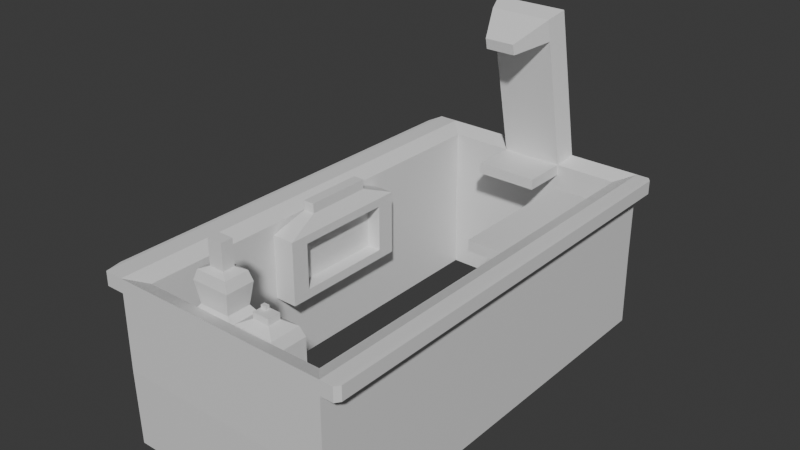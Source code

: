 # Source: ShopVender2.blend  (saved by Blender 5.0.119; exported with 4.5.12 LTS)
import bpy
from mathutils import Matrix  # noqa: F401  (used for matrix-valued properties, if any)

bpy.ops.wm.read_factory_settings(use_empty=True)
scene = bpy.context.scene
scene.name = 'Scene'

# ---- collections
col_collection = bpy.data.collections.new('Collection'); scene.collection.children.link(col_collection)

# ---- materials (node trees are filled in below, after node groups)
mat_material = bpy.data.materials.new('Material')
mat_material.alpha_threshold = 0.0
mat_material.use_backface_culling_lightprobe_volume = False
mat_material.roughness = 0.5
mat_material.line_color = (0.0, 0.0, 0.0, 1.0)

# ---- material node trees
mat_material.use_nodes = True; mat_material.node_tree.nodes.clear()
_N = mat_material.node_tree.nodes; _L = mat_material.node_tree.links
n0 = _N.new('ShaderNodeOutputMaterial'); n0.name = 'Material Output'; n0.location = (200, 100)
n1 = _N.new('ShaderNodeBsdfPrincipled'); n1.name = 'Principled BSDF'; n1.location = (-200, 100)
_L.new(n1.outputs[0], n0.inputs[0])
n0.is_active_output = True

# ---- world
world_world = bpy.data.worlds.new('World'); scene.world = world_world
world_world.use_nodes = True; world_world.node_tree.nodes.clear()
_N = world_world.node_tree.nodes; _L = world_world.node_tree.links
n0 = _N.new('ShaderNodeOutputWorld'); n0.name = 'World Output'; n0.location = (200, 100)
n1 = _N.new('ShaderNodeBackground'); n1.name = 'Background'; n1.location = (-200, 100)
n1.inputs[0].default_value = (0.05088, 0.05088, 0.05088, 1.0)
_L.new(n1.outputs[0], n0.inputs[0])
n0.is_active_output = True
world_world.color = (0.05088, 0.05088, 0.05088)
world_world.sun_shadow_jitter_overblur = 0.0

# ---- meshes
me_cube = bpy.data.meshes.new('Cube')
me_cube.from_pydata([(1.085, 2.239, -0.5464), (1.085, 2.239, 0.3064), (1.085, -1.996, -0.5464), (1.085, -1.996, 0.3064), (-1.006, 2.239, -0.5464), (-1.006, 2.239, 0.3064), (-1.006, -1.996, -0.5464), (-1.006, -1.996, 0.3064), (-0.8508, 2.079, 0.243), (-0.8508, -1.835, 0.243), (0.93, 2.079, 0.243), (0.93, -1.835, -0.483), (-0.8508, -1.835, -0.483), (0.93, 2.079, -0.483), (0.93, -1.835, 0.243), (-0.8508, 2.079, -0.483), (0.388, 2.239, 0.3064), (-0.3093, 2.239, 0.3064), (-0.3093, 2.239, -0.5464), (0.388, 2.239, -0.5464), (0.3362, 2.079, 0.243), (-0.2574, 2.079, 0.243), (-0.2574, 2.079, -0.483), (0.3362, 2.079, -0.483), (0.93, 2.079, -0.12), (0.93, -1.835, -0.12), (-0.8508, 2.079, -0.12), (-0.8508, -1.835, -0.12), (0.3362, 2.079, -0.12), (-0.2574, 2.079, -0.12), (0.388, 1.96, 1.591), (-0.3093, 1.96, 1.591), (0.3362, 1.8, 1.528), (-0.2574, 1.8, 1.528), (0.388, 1.915, 1.798), (-0.3093, 1.915, 1.798), (0.3362, 1.755, 1.735), (-0.2574, 1.755, 1.735), (0.1842, 1.467, 1.454), (-0.1054, 1.467, 1.454), (0.1842, 1.445, 1.555), (-0.1054, 1.445, 1.555), (0.93, 2.079, 0.1415), (0.93, -1.835, 0.1415), (0.3362, 2.079, 0.1415), (-0.2574, 2.079, 0.1415), (-0.8508, 2.079, 0.1415), (-0.8508, -1.835, 0.1415), (0.3362, 1.643, 0.243), (-0.2574, 1.643, 0.243), (0.3362, 1.643, 0.1415), (-0.2574, 1.643, 0.1415), (1.085, 2.239, 0.1727), (-1.006, -1.996, 0.1727), (1.085, -1.996, 0.1727), (-1.006, 2.239, 0.1727), (-0.3093, 2.239, 0.1727), (0.388, 2.239, 0.1727), (1.207, 2.239, 0.1727), (1.207, 2.239, 0.3064), (1.207, -1.996, 0.1727), (1.207, -1.996, 0.3064), (-1.188, 2.239, 0.3064), (-1.188, -1.996, 0.3064), (-1.188, 2.239, 0.1727), (-1.188, -1.996, 0.1727), (1.242, 2.193, 0.1741), (1.242, 2.193, 0.3049), (1.242, -1.949, 0.1741), (1.242, -1.949, 0.3049), (-1.228, 2.078, 0.3013), (-1.228, -1.834, 0.3013), (-1.228, 2.078, 0.1778), (-1.228, -1.834, 0.1778), (0.5478, -1.996, -0.5464), (0.02483, -1.996, -0.5464), (-0.4981, -1.996, -0.5464), (-0.4981, -1.996, 0.3064), (0.02483, -1.996, 0.3064), (0.5478, -1.996, 0.3064), (0.4722, -1.835, -0.483), (0.02703, -1.835, -0.483), (-0.4182, -1.835, -0.483), (-0.4182, -1.835, 0.243), (0.02703, -1.835, 0.243), (0.4722, -1.835, 0.243), (0.4722, -1.835, -0.12), (-0.0494, -1.556, 0.2391), (-0.4182, -1.835, -0.12), (0.4722, -1.835, 0.1415), (0.02703, -1.835, 0.1415), (-0.4182, -1.835, 0.1415), (0.5478, -1.996, 0.1727), (0.02483, -1.996, 0.1727), (-0.4981, -1.996, 0.1727), (0.4722, -1.498, -0.483), (0.02703, -1.498, -0.483), (-0.4182, -1.498, -0.483), (0.4722, -1.498, -0.12), (0.02703, -1.498, -0.12), (-0.4182, -1.498, -0.12), (0.4722, -1.498, 0.1415), (0.02703, -1.498, 0.1415), (-0.4182, -1.498, 0.1415), (-0.0494, -1.777, 0.2391), (-0.3417, -1.777, 0.2391), (-0.3417, -1.556, 0.2391), (-0.01637, -1.531, 0.4431), (-0.01637, -1.802, 0.4431), (-0.3748, -1.802, 0.4431), (-0.3748, -1.531, 0.4431), (-0.04407, -1.552, 0.5346), (-0.04407, -1.781, 0.5346), (-0.3471, -1.781, 0.5346), (-0.3471, -1.552, 0.5346), (-0.123, -1.611, 0.5645), (-0.123, -1.722, 0.5645), (-0.2681, -1.722, 0.5645), (-0.2681, -1.611, 0.5645), (-0.123, -1.611, 0.8004), (-0.123, -1.722, 0.8004), (-0.2681, -1.722, 0.8004), (-0.2681, -1.611, 0.8004), (0.06245, -1.525, 0.2328), (0.06245, -1.808, 0.2328), (0.4368, -1.808, 0.2328), (0.4368, -1.525, 0.2328), (0.1708, -1.607, 0.2849), (0.1708, -1.726, 0.2849), (0.3285, -1.726, 0.2849), (0.3285, -1.607, 0.2849), (0.1708, -1.607, 0.3423), (0.1708, -1.726, 0.3423), (0.3285, -1.726, 0.3423), (0.3285, -1.607, 0.3423), (0.1815, -1.617, 0.3423), (0.1815, -1.655, 0.3423), (0.2307, -1.655, 0.3423), (0.2307, -1.617, 0.3423), (0.1815, -1.617, 0.3428), (0.1815, -1.655, 0.3428), (0.2307, -1.655, 0.3428), (0.2307, -1.617, 0.3428), (0.1815, -1.617, 0.3745), (0.1815, -1.655, 0.3745), (0.2307, -1.655, 0.3745), (0.2307, -1.617, 0.3745), (-1.006, 0.8278, 0.3064), (-1.006, -0.5839, 0.3064), (-1.006, -0.5839, -0.5464), (-1.006, 0.8278, -0.5464), (-0.8508, 0.7744, 0.243), (-0.8508, -0.5305, 0.243), (-0.8508, -0.5305, -0.483), (-0.8508, 0.7744, -0.483), (-0.8508, 0.7744, -0.12), (-0.8508, -0.5305, -0.12), (-0.8508, 0.7744, 0.1415), (-0.8508, -0.5305, 0.1415), (-1.006, -0.5839, 0.1727), (-1.006, 0.8278, 0.1727), (-1.188, 0.8278, 0.3064), (-1.188, -0.5839, 0.3064), (-1.188, -0.5839, 0.1727), (-1.188, 0.8278, 0.1727), (-1.228, 0.7738, 0.3013), (-1.228, -0.5299, 0.3013), (-1.228, -0.5299, 0.1778), (-1.228, 0.7738, 0.1778), (-0.6297, -0.5305, -0.483), (-0.6297, 0.7744, -0.483), (-0.6297, 0.7744, -0.12), (-0.6297, -0.5305, -0.12), (-0.6297, 0.7744, 0.1415), (-0.6297, -0.5305, 0.1415), (-0.7952, 0.4463, 0.2769), (-0.7952, -0.2024, 0.2769), (-0.6853, 0.4463, 0.2769), (-0.6853, -0.2024, 0.2769), (-0.7952, 0.4463, 0.37), (-0.7952, -0.2024, 0.37), (-0.6853, 0.4463, 0.37), (-0.6853, -0.2024, 0.37), (-0.6297, -0.3514, -0.3927), (-0.6297, 0.5953, -0.3927), (-0.6297, 0.5953, -0.1293), (-0.6297, -0.3514, -0.1293), (-0.6297, 0.5953, 0.0604), (-0.6297, -0.3514, 0.0604), (-0.7672, -0.3514, -0.3927), (-0.7672, 0.5953, -0.3927), (-0.7672, 0.5953, -0.1293), (-0.7672, -0.3514, -0.1293), (-0.7672, 0.5953, 0.0604), (-0.7672, -0.3514, 0.0604), (1.085, 1.739, -0.5464), (1.085, 0.3274, -0.5464), (1.085, 0.3274, 0.3064), (1.085, 1.739, 0.3064), (0.93, 1.617, -0.483), (0.93, 0.3119, -0.483), (0.93, 0.3119, 0.243), (0.93, 1.617, 0.243), (0.93, 1.617, -0.12), (0.93, 0.3119, -0.12), (0.93, 1.617, 0.1415), (0.93, 0.3119, 0.1415), (1.085, 1.739, 0.1727), (1.085, 0.3274, 0.1727), (1.207, 0.3274, 0.3064), (1.207, 1.739, 0.3064), (1.207, 1.739, 0.1727), (1.207, 0.3274, 0.1727), (1.242, 0.3229, 0.3049), (1.242, 1.704, 0.3049), (1.242, 1.704, 0.1741), (1.242, 0.3229, 0.1741), (0.5919, 0.3119, 0.243), (0.5919, 1.617, 0.243), (0.5919, 1.617, 0.1415), (0.5919, 0.3119, 0.1415), (-0.4981, -1.98, -1.275), (-1.006, -1.98, -1.275), (1.085, 0.3432, -1.275), (1.085, -1.98, -1.275), (-1.006, 0.8435, -1.275), (-1.006, 2.255, -1.275), (0.388, 2.255, -1.275), (1.085, 2.255, -1.275), (-0.4182, -1.82, -1.212), (-0.8508, -1.82, -1.212), (0.93, 0.3276, -1.212), (0.93, -1.82, -1.212), (-0.8508, 0.7901, -1.212), (-0.8508, 2.095, -1.212), (0.3362, 2.095, -1.212), (0.93, 2.095, -1.212), (-0.3093, 2.255, -1.275), (-0.2574, 2.095, -1.212), (0.5478, -1.98, -1.275), (0.02483, -1.98, -1.275), (0.4722, -1.82, -1.212), (0.02703, -1.82, -1.212), (-1.006, -0.5682, -1.275), (-0.8508, -0.5147, -1.212), (1.085, 1.755, -1.275), (0.93, 1.632, -1.212)], [], [(147, 151, 8, 5), (94, 53, 6, 76), (160, 55, 4, 150), (197, 201, 14, 3), (208, 54, 2, 196), (57, 52, 0, 19), (29, 26, 15, 22), (206, 43, 14, 201), (6, 149, 243, 222), (196, 2, 224, 223), (16, 20, 10, 1), (81, 80, 241, 242), (77, 83, 9, 7), (12, 82, 229, 230), (156, 27, 12, 153), (91, 47, 9, 83), (195, 196, 223, 245), (76, 6, 222, 221), (5, 8, 21, 17), (17, 31, 30, 16), (24, 28, 23, 13), (28, 29, 22, 23), (55, 56, 18, 4), (56, 57, 19, 18), (44, 45, 29, 28), (42, 44, 28, 24), (82, 12, 27, 88), (158, 47, 27, 156), (200, 11, 25, 204), (45, 46, 26, 29), (33, 37, 35, 31), (21, 33, 31, 17), (16, 30, 32, 20), (20, 32, 33, 21), (35, 37, 36, 34), (31, 35, 34, 30), (30, 34, 36, 32), (36, 40, 38, 32), (38, 40, 41, 39), (33, 39, 41, 37), (37, 41, 40, 36), (32, 38, 39, 33), (21, 8, 46, 45), (152, 9, 47, 158), (10, 20, 44, 42), (45, 51, 49, 21), (88, 27, 47, 91), (204, 25, 43, 206), (48, 49, 51, 50), (21, 49, 48, 20), (20, 48, 50, 44), (44, 50, 51, 45), (17, 16, 57, 56), (5, 17, 56, 55), (16, 1, 52, 57), (208, 212, 60, 54), (148, 162, 63, 7), (77, 7, 53, 94), (212, 216, 68, 60), (54, 60, 61, 3), (1, 59, 58, 52), (198, 210, 59, 1), (63, 71, 73, 65), (55, 64, 62, 5), (7, 63, 65, 53), (160, 164, 64, 55), (213, 69, 68, 216), (60, 68, 69, 61), (210, 214, 67, 59), (59, 67, 66, 58), (165, 70, 72, 168), (162, 166, 71, 63), (164, 168, 72, 64), (64, 72, 70, 62), (3, 79, 92, 54), (79, 78, 93, 92), (78, 77, 94, 93), (25, 86, 89, 43), (86, 98, 101, 89), (91, 103, 100, 88), (11, 80, 86, 25), (90, 104, 105, 91), (82, 97, 96, 81), (43, 89, 85, 14), (89, 90, 84, 85), (90, 91, 83, 84), (80, 11, 232, 241), (18, 19, 227, 237), (0, 195, 245, 228), (3, 14, 85, 79), (79, 85, 84, 78), (78, 84, 83, 77), (54, 92, 74, 2), (92, 93, 75, 74), (93, 94, 76, 75), (98, 99, 102, 101), (99, 100, 103, 102), (95, 96, 99, 98), (96, 97, 100, 99), (88, 100, 97, 82), (81, 96, 95, 80), (80, 95, 98, 86), (90, 124, 123, 102), (106, 110, 107, 87), (102, 87, 104, 90), (91, 105, 106, 103), (103, 106, 87, 102), (108, 112, 113, 109), (105, 109, 110, 106), (104, 108, 109, 105), (87, 107, 108, 104), (111, 115, 116, 112), (107, 111, 112, 108), (110, 114, 111, 107), (109, 113, 114, 110), (118, 122, 119, 115), (114, 118, 115, 111), (113, 117, 118, 114), (112, 116, 117, 113), (120, 119, 122, 121), (117, 121, 122, 118), (116, 120, 121, 117), (115, 119, 120, 116), (126, 130, 129, 125), (102, 123, 126, 101), (101, 126, 125, 89), (89, 125, 124, 90), (129, 133, 132, 128), (125, 129, 128, 124), (123, 127, 130, 126), (124, 128, 127, 123), (131, 135, 138, 134), (127, 131, 134, 130), (128, 132, 131, 127), (130, 134, 133, 129), (138, 142, 141, 137), (132, 136, 135, 131), (134, 138, 137, 133), (133, 137, 136, 132), (139, 143, 146, 142), (137, 141, 140, 136), (135, 139, 142, 138), (136, 140, 139, 135), (145, 146, 143, 144), (140, 144, 143, 139), (142, 146, 145, 141), (141, 145, 144, 140), (65, 73, 167, 163), (163, 167, 168, 164), (62, 70, 165, 161), (161, 165, 166, 162), (71, 166, 167, 73), (166, 165, 168, 167), (53, 65, 163, 159), (159, 163, 164, 160), (5, 62, 161, 147), (147, 161, 162, 148), (8, 151, 157, 46), (151, 152, 158, 157), (46, 157, 155, 26), (157, 173, 171, 155), (26, 155, 154, 15), (155, 171, 170, 154), (154, 153, 244, 233), (4, 18, 237, 226), (53, 159, 149, 6), (159, 160, 150, 149), (7, 9, 152, 148), (148, 152, 151, 147), (173, 187, 185, 171), (171, 185, 184, 170), (153, 169, 172, 156), (156, 172, 174, 158), (157, 175, 177, 173), (154, 170, 169, 153), (175, 179, 181, 177), (173, 177, 178, 174), (158, 176, 175, 157), (174, 178, 176, 158), (180, 182, 181, 179), (176, 180, 179, 175), (178, 182, 180, 176), (177, 181, 182, 178), (186, 192, 194, 188), (183, 189, 192, 186), (169, 183, 186, 172), (172, 186, 188, 174), (174, 188, 187, 173), (170, 184, 183, 169), (193, 194, 192, 191), (191, 192, 189, 190), (188, 194, 193, 187), (184, 190, 189, 183), (185, 191, 190, 184), (187, 193, 191, 185), (61, 69, 213, 209), (209, 213, 214, 210), (67, 214, 215, 66), (214, 213, 216, 215), (3, 61, 209, 197), (197, 209, 210, 198), (58, 66, 215, 211), (211, 215, 216, 212), (52, 58, 211, 207), (207, 211, 212, 208), (24, 203, 205, 42), (203, 204, 206, 205), (13, 199, 203, 24), (199, 200, 204, 203), (153, 12, 230, 244), (13, 23, 235, 236), (42, 205, 202, 10), (201, 217, 220, 206), (52, 207, 195, 0), (207, 208, 196, 195), (1, 10, 202, 198), (198, 202, 201, 197), (219, 220, 217, 218), (206, 220, 219, 205), (202, 218, 217, 201), (205, 219, 218, 202), (243, 244, 230, 222), (245, 246, 236, 228), (237, 238, 234, 226), (239, 241, 232, 224), (228, 236, 235, 227), (227, 235, 238, 237), (222, 230, 229, 221), (221, 229, 242, 240), (240, 242, 241, 239), (226, 234, 233, 225), (225, 233, 244, 243), (224, 232, 231, 223), (223, 231, 246, 245), (2, 74, 239, 224), (11, 200, 231, 232), (82, 81, 242, 229), (149, 150, 225, 243), (74, 75, 240, 239), (22, 15, 234, 238), (150, 4, 226, 225), (199, 13, 236, 246), (75, 76, 221, 240), (23, 22, 238, 235), (15, 154, 233, 234), (19, 0, 228, 227), (200, 199, 246, 231)])
_uv = me_cube.uv_layers.new(name='UVMap')
_uv.uv.foreach_set('vector', [0.375, 0.1667, 0.375, 0.1667, 0.375, 0.25, 0.375, 0.25, 0.4142, 0.9393, 0.4142, 1.0, 0.625, 1.0, 0.625, 0.9393, 0.4142, 0.1667, 0.4142, 0.25, 0.625, 0.25, 0.625, 0.1667, 0.375, 0.6129, 0.375, 0.6129, 0.375, 0.75, 0.375, 0.75, 0.4142, 0.6129, 0.4142, 0.75, 0.625, 0.75, 0.625, 0.6129, 0.4142, 0.4166, 0.4142, 0.5, 0.625, 0.5, 0.625, 0.4166, 0.5, 0.3333, 0.5, 0.25, 0.625, 0.25, 0.625, 0.3333, 0.41, 0.6129, 0.41, 0.75, 0.375, 0.75, 0.375, 0.6129, 0.625, 0.0, 0.625, 0.08333, 0.625, 0.08333, 0.625, 0.0, 0.625, 0.6129, 0.625, 0.75, 0.625, 0.75, 0.625, 0.6129, 0.375, 0.4166, 0.375, 0.4166, 0.375, 0.5, 0.375, 0.5, 0.625, 0.8768, 0.625, 0.8143, 0.625, 0.8143, 0.625, 0.8768, 0.375, 0.9393, 0.375, 0.9393, 0.375, 1.0, 0.375, 1.0, 0.625, 0.0, 0.625, 0.1822, 0.625, 0.1822, 0.625, 0.0, 0.5, 0.08333, 0.5, 0.0, 0.625, 0.0, 0.625, 0.08333, 0.41, 0.8334, 0.41, 0.8602, 0.375, 1.0, 0.375, 0.9393, 0.625, 0.5295, 0.625, 0.6129, 0.625, 0.6129, 0.625, 0.5295, 0.625, 0.9393, 0.625, 1.0, 0.625, 1.0, 0.625, 0.9393, 0.375, 0.25, 0.375, 0.25, 0.375, 0.3333, 0.375, 0.3333, 0.375, 0.3333, 0.375, 0.3333, 0.375, 0.4166, 0.375, 0.4166, 0.5, 0.5, 0.5, 0.4166, 0.625, 0.4166, 0.625, 0.5, 0.5, 0.4166, 0.5, 0.3333, 0.625, 0.3333, 0.625, 0.4166, 0.4142, 0.25, 0.4142, 0.3333, 0.625, 0.3333, 0.625, 0.25, 0.4142, 0.3333, 0.4142, 0.4166, 0.625, 0.4166, 0.625, 0.3333, 0.41, 0.4166, 0.41, 0.3333, 0.5, 0.3333, 0.5, 0.4166, 0.41, 0.5, 0.41, 0.4166, 0.5, 0.4166, 0.5, 0.5, 0.625, 0.1822, 0.625, 0.0, 0.5, 0.5, 0.5, 0.5607, 0.41, 0.08333, 0.41, 0.0, 0.5, 0.0, 0.5, 0.08333, 0.625, 0.6129, 0.625, 0.75, 0.5, 0.75, 0.5, 0.6129, 0.41, 0.3333, 0.41, 0.25, 0.5, 0.25, 0.5, 0.3333, 0.375, 0.3333, 0.375, 0.3333, 0.375, 0.3333, 0.375, 0.3333, 0.375, 0.3333, 0.375, 0.3333, 0.375, 0.3333, 0.375, 0.3333, 0.375, 0.4166, 0.375, 0.4166, 0.375, 0.4166, 0.375, 0.4166, 0.375, 0.4166, 0.375, 0.4166, 0.375, 0.3333, 0.375, 0.3333, 0.375, 0.3333, 0.375, 0.3333, 0.375, 0.4166, 0.375, 0.4166, 0.375, 0.3333, 0.375, 0.3333, 0.375, 0.4166, 0.375, 0.4166, 0.375, 0.4166, 0.375, 0.4166, 0.375, 0.4166, 0.375, 0.4166, 0.375, 0.4166, 0.375, 0.4166, 0.375, 0.4166, 0.375, 0.4166, 0.375, 0.4166, 0.375, 0.4166, 0.375, 0.3333, 0.375, 0.3333, 0.375, 0.3333, 0.375, 0.3333, 0.375, 0.3333, 0.375, 0.3333, 0.375, 0.3333, 0.375, 0.3333, 0.375, 0.4166, 0.375, 0.4166, 0.375, 0.4166, 0.375, 0.4166, 0.375, 0.3333, 0.375, 0.3333, 0.375, 0.3333, 0.375, 0.25, 0.41, 0.25, 0.41, 0.3333, 0.375, 0.08333, 0.375, 0.0, 0.41, 0.0, 0.41, 0.08333, 0.375, 0.5, 0.375, 0.4166, 0.41, 0.4166, 0.41, 0.5, 0.41, 0.3333, 0.41, 0.3333, 0.375, 0.3333, 0.375, 0.3333, 0.5, 0.5607, 0.5, 0.5, 0.41, 0.8602, 0.41, 0.8334, 0.5, 0.6129, 0.5, 0.75, 0.41, 0.75, 0.41, 0.6129, 0.375, 0.4166, 0.375, 0.3333, 0.41, 0.3333, 0.41, 0.4166, 0.375, 0.3333, 0.375, 0.3333, 0.375, 0.4166, 0.375, 0.4166, 0.375, 0.4166, 0.375, 0.4166, 0.41, 0.4166, 0.41, 0.4166, 0.41, 0.4166, 0.41, 0.4166, 0.41, 0.3333, 0.41, 0.3333, 0.375, 0.3333, 0.375, 0.4166, 0.4142, 0.4166, 0.4142, 0.3333, 0.375, 0.25, 0.375, 0.3333, 0.4142, 0.3333, 0.4142, 0.25, 0.375, 0.4166, 0.375, 0.5, 0.4142, 0.5, 0.4142, 0.4166, 0.4142, 0.6129, 0.4142, 0.6129, 0.4142, 0.75, 0.4142, 0.75, 0.375, 0.08333, 0.375, 0.08333, 0.375, 0.0, 0.375, 0.0, 0.375, 0.9393, 0.375, 1.0, 0.4142, 1.0, 0.4142, 0.9393, 0.4142, 0.6129, 0.4142, 0.6129, 0.4142, 0.75, 0.4142, 0.75, 0.4142, 0.75, 0.4142, 0.75, 0.375, 0.75, 0.375, 0.75, 0.375, 0.5, 0.375, 0.5, 0.4142, 0.5, 0.4142, 0.5, 0.375, 0.5295, 0.375, 0.5295, 0.375, 0.5, 0.375, 0.5, 0.375, 1.0, 0.375, 1.0, 0.4142, 1.0, 0.4142, 1.0, 0.4142, 0.25, 0.4142, 0.25, 0.375, 0.25, 0.375, 0.25, 0.375, 1.0, 0.375, 1.0, 0.4142, 1.0, 0.4142, 1.0, 0.4142, 0.1667, 0.4142, 0.1667, 0.4142, 0.25, 0.4142, 0.25, 0.375, 0.6129, 0.375, 0.75, 0.4142, 0.75, 0.4142, 0.6129, 0.4142, 0.75, 0.4142, 0.75, 0.375, 0.75, 0.375, 0.75, 0.375, 0.5295, 0.375, 0.5295, 0.375, 0.5, 0.375, 0.5, 0.375, 0.5, 0.375, 0.5, 0.4142, 0.5, 0.4142, 0.5, 0.375, 0.1667, 0.375, 0.25, 0.4142, 0.25, 0.4142, 0.1667, 0.375, 0.08333, 0.375, 0.08333, 0.375, 0.0, 0.375, 0.0, 0.4142, 0.1667, 0.4142, 0.1667, 0.4142, 0.25, 0.4142, 0.25, 0.4142, 0.25, 0.4142, 0.25, 0.375, 0.25, 0.375, 0.25, 0.375, 0.75, 0.375, 0.8143, 0.4142, 0.8143, 0.4142, 0.75, 0.375, 0.8143, 0.375, 0.8768, 0.4142, 0.8768, 0.4142, 0.8143, 0.375, 0.8768, 0.375, 0.9393, 0.4142, 0.9393, 0.4142, 0.8768, 0.5, 0.75, 0.5, 0.6857, 0.41, 0.7783, 0.41, 0.75, 0.5, 0.6857, 0.5, 0.6857, 0.41, 0.7783, 0.41, 0.7783, 0.41, 0.8334, 0.41, 0.8334, 0.5, 0.5607, 0.5, 0.5607, 0.625, 0.75, 0.625, 0.5572, 0.5, 0.6857, 0.5, 0.75, 0.41, 0.8059, 0.41, 0.8059, 0.41, 0.8334, 0.41, 0.8334, 0.625, 0.9393, 0.625, 0.9393, 0.625, 0.8768, 0.625, 0.8768, 0.41, 0.75, 0.41, 0.7783, 0.375, 0.8143, 0.375, 0.75, 0.41, 0.7783, 0.41, 0.8059, 0.375, 0.8768, 0.375, 0.8143, 0.41, 0.8059, 0.41, 0.8334, 0.375, 0.9393, 0.375, 0.8768, 0.625, 0.5572, 0.625, 0.75, 0.625, 0.75, 0.625, 0.5572, 0.625, 0.3333, 0.625, 0.4166, 0.625, 0.4166, 0.625, 0.3333, 0.625, 0.5, 0.625, 0.5295, 0.625, 0.5295, 0.625, 0.5, 0.375, 0.75, 0.375, 0.75, 0.375, 0.8143, 0.375, 0.8143, 0.375, 0.8143, 0.375, 0.8143, 0.375, 0.8768, 0.375, 0.8768, 0.375, 0.8768, 0.375, 0.8768, 0.375, 0.9393, 0.375, 0.9393, 0.4142, 0.75, 0.4142, 0.8143, 0.625, 0.8143, 0.625, 0.75, 0.4142, 0.8143, 0.4142, 0.8768, 0.625, 0.8768, 0.625, 0.8143, 0.4142, 0.8768, 0.4142, 0.9393, 0.625, 0.9393, 0.625, 0.8768, 0.5, 0.6857, 0.5, 0.6232, 0.41, 0.8059, 0.41, 0.7783, 0.5, 0.6232, 0.5, 0.5607, 0.41, 0.8334, 0.41, 0.8059, 0.625, 0.5572, 0.625, 0.3697, 0.5, 0.6232, 0.5, 0.6857, 0.625, 0.3697, 0.625, 0.1822, 0.5, 0.5607, 0.5, 0.6232, 0.5, 0.5607, 0.5, 0.5607, 0.625, 0.1822, 0.625, 0.1822, 0.625, 0.8768, 0.625, 0.8768, 0.625, 0.8143, 0.625, 0.8143, 0.625, 0.5572, 0.625, 0.5572, 0.5, 0.6857, 0.5, 0.6857, 0.41, 0.8059, 0.41, 0.8059, 0.41, 0.8059, 0.41, 0.8059, 0.41, 0.8334, 0.41, 0.8334, 0.41, 0.8059, 0.41, 0.8059, 0.41, 0.8059, 0.41, 0.8059, 0.41, 0.8059, 0.41, 0.8059, 0.41, 0.8334, 0.41, 0.8334, 0.41, 0.8334, 0.41, 0.8334, 0.41, 0.8334, 0.41, 0.8334, 0.41, 0.8059, 0.41, 0.8059, 0.41, 0.8059, 0.41, 0.8059, 0.41, 0.8334, 0.41, 0.8334, 0.41, 0.8334, 0.41, 0.8334, 0.41, 0.8334, 0.41, 0.8334, 0.41, 0.8059, 0.41, 0.8059, 0.41, 0.8334, 0.41, 0.8334, 0.41, 0.8059, 0.41, 0.8059, 0.41, 0.8059, 0.41, 0.8059, 0.41, 0.8059, 0.41, 0.8059, 0.41, 0.8059, 0.41, 0.8059, 0.41, 0.8059, 0.41, 0.8059, 0.41, 0.8059, 0.41, 0.8059, 0.41, 0.8334, 0.41, 0.8334, 0.41, 0.8059, 0.41, 0.8059, 0.41, 0.8334, 0.41, 0.8334, 0.41, 0.8334, 0.41, 0.8334, 0.41, 0.8334, 0.41, 0.8334, 0.41, 0.8059, 0.41, 0.8059, 0.41, 0.8334, 0.41, 0.8334, 0.41, 0.8059, 0.41, 0.8059, 0.41, 0.8334, 0.41, 0.8334, 0.41, 0.8334, 0.41, 0.8334, 0.41, 0.8059, 0.41, 0.8059, 0.41, 0.8334, 0.41, 0.8334, 0.41, 0.8059, 0.41, 0.8059, 0.41, 0.8334, 0.41, 0.8334, 0.41, 0.8334, 0.41, 0.8334, 0.41, 0.8334, 0.41, 0.8334, 0.41, 0.8059, 0.41, 0.8059, 0.41, 0.8334, 0.41, 0.8334, 0.41, 0.8059, 0.41, 0.8059, 0.41, 0.8059, 0.41, 0.8059, 0.41, 0.7783, 0.41, 0.7783, 0.41, 0.7783, 0.41, 0.7783, 0.41, 0.8059, 0.41, 0.8059, 0.41, 0.7783, 0.41, 0.7783, 0.41, 0.7783, 0.41, 0.7783, 0.41, 0.7783, 0.41, 0.7783, 0.41, 0.7783, 0.41, 0.7783, 0.41, 0.8059, 0.41, 0.8059, 0.41, 0.7783, 0.41, 0.7783, 0.41, 0.8059, 0.41, 0.8059, 0.41, 0.7783, 0.41, 0.7783, 0.41, 0.8059, 0.41, 0.8059, 0.41, 0.8059, 0.41, 0.8059, 0.41, 0.7783, 0.41, 0.7783, 0.41, 0.8059, 0.41, 0.8059, 0.41, 0.8059, 0.41, 0.8059, 0.41, 0.8059, 0.41, 0.8059, 0.41, 0.7783, 0.41, 0.7783, 0.41, 0.8059, 0.41, 0.8059, 0.41, 0.7783, 0.41, 0.7783, 0.41, 0.8059, 0.41, 0.8059, 0.41, 0.8059, 0.41, 0.8059, 0.41, 0.7783, 0.41, 0.7783, 0.41, 0.7783, 0.41, 0.7783, 0.41, 0.7783, 0.41, 0.7783, 0.41, 0.7783, 0.41, 0.7783, 0.41, 0.8059, 0.41, 0.8059, 0.41, 0.8059, 0.41, 0.8059, 0.41, 0.7783, 0.41, 0.7783, 0.41, 0.7783, 0.41, 0.7783, 0.41, 0.7783, 0.41, 0.7783, 0.41, 0.8059, 0.41, 0.8059, 0.41, 0.8059, 0.41, 0.8059, 0.41, 0.7783, 0.41, 0.7783, 0.41, 0.7783, 0.41, 0.7783, 0.41, 0.8059, 0.41, 0.8059, 0.41, 0.8059, 0.41, 0.8059, 0.41, 0.7783, 0.41, 0.7783, 0.41, 0.8059, 0.41, 0.8059, 0.41, 0.8059, 0.41, 0.8059, 0.41, 0.7783, 0.41, 0.7783, 0.41, 0.8059, 0.41, 0.8059, 0.41, 0.8059, 0.41, 0.8059, 0.41, 0.8059, 0.41, 0.8059, 0.41, 0.7783, 0.41, 0.7783, 0.41, 0.7783, 0.41, 0.7783, 0.41, 0.7783, 0.41, 0.7783, 0.41, 0.8059, 0.41, 0.8059, 0.4142, 0.0, 0.4142, 0.0, 0.4142, 0.08333, 0.4142, 0.08333, 0.4142, 0.08333, 0.4142, 0.08333, 0.4142, 0.1667, 0.4142, 0.1667, 0.375, 0.25, 0.375, 0.25, 0.375, 0.1667, 0.375, 0.1667, 0.375, 0.1667, 0.375, 0.1667, 0.375, 0.08333, 0.375, 0.08333, 0.375, 0.0, 0.375, 0.08333, 0.4142, 0.08333, 0.4142, 0.0, 0.375, 0.08333, 0.375, 0.1667, 0.4142, 0.1667, 0.4142, 0.08333, 0.4142, 0.0, 0.4142, 0.0, 0.4142, 0.08333, 0.4142, 0.08333, 0.4142, 0.08333, 0.4142, 0.08333, 0.4142, 0.1667, 0.4142, 0.1667, 0.375, 0.25, 0.375, 0.25, 0.375, 0.1667, 0.375, 0.1667, 0.375, 0.1667, 0.375, 0.1667, 0.375, 0.08333, 0.375, 0.08333, 0.375, 0.25, 0.375, 0.1667, 0.41, 0.1667, 0.41, 0.25, 0.375, 0.1667, 0.375, 0.08333, 0.41, 0.08333, 0.41, 0.1667, 0.41, 0.25, 0.41, 0.1667, 0.5, 0.1667, 0.5, 0.25, 0.41, 0.1667, 0.41, 0.1667, 0.5, 0.1667, 0.5, 0.1667, 0.5, 0.25, 0.5, 0.1667, 0.625, 0.1667, 0.625, 0.25, 0.5, 0.1667, 0.5, 0.1667, 0.625, 0.1667, 0.625, 0.1667, 0.625, 0.1667, 0.625, 0.08333, 0.625, 0.08333, 0.625, 0.1667, 0.625, 0.25, 0.625, 0.3333, 0.625, 0.3333, 0.625, 0.25, 0.4142, 0.0, 0.4142, 0.08333, 0.625, 0.08333, 0.625, 0.0, 0.4142, 0.08333, 0.4142, 0.1667, 0.625, 0.1667, 0.625, 0.08333, 0.375, 0.0, 0.375, 0.0, 0.375, 0.08333, 0.375, 0.08333, 0.375, 0.08333, 0.375, 0.08333, 0.375, 0.1667, 0.375, 0.1667, 0.41, 0.1667, 0.41, 0.1667, 0.5, 0.1667, 0.5, 0.1667, 0.5, 0.1667, 0.5, 0.1667, 0.625, 0.1667, 0.625, 0.1667, 0.625, 0.08333, 0.625, 0.08333, 0.5, 0.08333, 0.5, 0.08333, 0.5, 0.08333, 0.5, 0.08333, 0.41, 0.08333, 0.41, 0.08333, 0.41, 0.1667, 0.41, 0.1667, 0.41, 0.1667, 0.41, 0.1667, 0.625, 0.1667, 0.625, 0.1667, 0.625, 0.08333, 0.625, 0.08333, 0.41, 0.1667, 0.41, 0.1667, 0.41, 0.1667, 0.41, 0.1667, 0.41, 0.1667, 0.41, 0.1667, 0.41, 0.08333, 0.41, 0.08333, 0.41, 0.08333, 0.41, 0.08333, 0.41, 0.1667, 0.41, 0.1667, 0.41, 0.08333, 0.41, 0.08333, 0.41, 0.08333, 0.41, 0.08333, 0.41, 0.08333, 0.41, 0.08333, 0.41, 0.1667, 0.41, 0.1667, 0.41, 0.08333, 0.41, 0.08333, 0.41, 0.1667, 0.41, 0.1667, 0.41, 0.08333, 0.41, 0.08333, 0.41, 0.08333, 0.41, 0.08333, 0.41, 0.1667, 0.41, 0.1667, 0.41, 0.08333, 0.41, 0.08333, 0.5, 0.08333, 0.5, 0.08333, 0.41, 0.08333, 0.41, 0.08333, 0.625, 0.08333, 0.625, 0.08333, 0.5, 0.08333, 0.5, 0.08333, 0.625, 0.08333, 0.625, 0.08333, 0.5, 0.08333, 0.5, 0.08333, 0.5, 0.08333, 0.5, 0.08333, 0.41, 0.08333, 0.41, 0.08333, 0.41, 0.08333, 0.41, 0.08333, 0.41, 0.1667, 0.41, 0.1667, 0.625, 0.1667, 0.625, 0.1667, 0.625, 0.08333, 0.625, 0.08333, 0.41, 0.1667, 0.41, 0.08333, 0.5, 0.08333, 0.5, 0.1667, 0.5, 0.1667, 0.5, 0.08333, 0.625, 0.08333, 0.625, 0.1667, 0.41, 0.08333, 0.41, 0.08333, 0.41, 0.1667, 0.41, 0.1667, 0.625, 0.1667, 0.625, 0.1667, 0.625, 0.08333, 0.625, 0.08333, 0.5, 0.1667, 0.5, 0.1667, 0.625, 0.1667, 0.625, 0.1667, 0.41, 0.1667, 0.41, 0.1667, 0.5, 0.1667, 0.5, 0.1667, 0.375, 0.75, 0.375, 0.75, 0.375, 0.6129, 0.375, 0.6129, 0.375, 0.6129, 0.375, 0.6129, 0.375, 0.5295, 0.375, 0.5295, 0.375, 0.5, 0.375, 0.5295, 0.4142, 0.5295, 0.4142, 0.5, 0.375, 0.5295, 0.375, 0.6129, 0.4142, 0.6129, 0.4142, 0.5295, 0.375, 0.75, 0.375, 0.75, 0.375, 0.6129, 0.375, 0.6129, 0.375, 0.6129, 0.375, 0.6129, 0.375, 0.5295, 0.375, 0.5295, 0.4142, 0.5, 0.4142, 0.5, 0.4142, 0.5295, 0.4142, 0.5295, 0.4142, 0.5295, 0.4142, 0.5295, 0.4142, 0.6129, 0.4142, 0.6129, 0.4142, 0.5, 0.4142, 0.5, 0.4142, 0.5295, 0.4142, 0.5295, 0.4142, 0.5295, 0.4142, 0.5295, 0.4142, 0.6129, 0.4142, 0.6129, 0.5, 0.5, 0.5, 0.5295, 0.41, 0.5295, 0.41, 0.5, 0.5, 0.5295, 0.5, 0.6129, 0.41, 0.6129, 0.41, 0.5295, 0.625, 0.5, 0.625, 0.5295, 0.5, 0.5295, 0.5, 0.5, 0.625, 0.5295, 0.625, 0.6129, 0.5, 0.6129, 0.5, 0.5295, 0.625, 0.08333, 0.625, 0.0, 0.625, 0.0, 0.625, 0.08333, 0.625, 0.5, 0.625, 0.4166, 0.625, 0.4166, 0.625, 0.5, 0.41, 0.5, 0.41, 0.5295, 0.375, 0.5295, 0.375, 0.5, 0.375, 0.6129, 0.375, 0.6129, 0.41, 0.6129, 0.41, 0.6129, 0.4142, 0.5, 0.4142, 0.5295, 0.625, 0.5295, 0.625, 0.5, 0.4142, 0.5295, 0.4142, 0.6129, 0.625, 0.6129, 0.625, 0.5295, 0.375, 0.5, 0.375, 0.5, 0.375, 0.5295, 0.375, 0.5295, 0.375, 0.5295, 0.375, 0.5295, 0.375, 0.6129, 0.375, 0.6129, 0.41, 0.5295, 0.41, 0.6129, 0.375, 0.6129, 0.375, 0.5295, 0.41, 0.6129, 0.41, 0.6129, 0.41, 0.5295, 0.41, 0.5295, 0.375, 0.5295, 0.375, 0.5295, 0.375, 0.6129, 0.375, 0.6129, 0.41, 0.5295, 0.41, 0.5295, 0.375, 0.5295, 0.375, 0.5295, 0.625, 0.08333, 0.625, 0.08333, 0.625, 0.0, 0.625, 0.0, 0.625, 0.5295, 0.625, 0.5295, 0.625, 0.5, 0.625, 0.5, 0.625, 0.3333, 0.625, 0.3333, 0.625, 0.25, 0.625, 0.25, 0.625, 0.8143, 0.625, 0.8143, 0.625, 0.75, 0.625, 0.75, 0.625, 0.5, 0.625, 0.5, 0.625, 0.4166, 0.625, 0.4166, 0.625, 0.4166, 0.625, 0.4166, 0.625, 0.3333, 0.625, 0.3333, 0.625, 1.0, 0.625, 1.0, 0.625, 0.9393, 0.625, 0.9393, 0.625, 0.9393, 0.625, 0.9393, 0.625, 0.8768, 0.625, 0.8768, 0.625, 0.8768, 0.625, 0.8768, 0.625, 0.8143, 0.625, 0.8143, 0.625, 0.25, 0.625, 0.25, 0.625, 0.1667, 0.625, 0.1667, 0.625, 0.1667, 0.625, 0.1667, 0.625, 0.08333, 0.625, 0.08333, 0.625, 0.75, 0.625, 0.75, 0.625, 0.6129, 0.625, 0.6129, 0.625, 0.6129, 0.625, 0.6129, 0.625, 0.5295, 0.625, 0.5295, 0.625, 0.75, 0.625, 0.8143, 0.625, 0.8143, 0.625, 0.75, 0.625, 0.75, 0.625, 0.6129, 0.625, 0.6129, 0.625, 0.75, 0.625, 0.9393, 0.625, 0.8768, 0.625, 0.8768, 0.625, 0.9393, 0.625, 0.08333, 0.625, 0.1667, 0.625, 0.1667, 0.625, 0.08333, 0.625, 0.8143, 0.625, 0.8768, 0.625, 0.8768, 0.625, 0.8143, 0.625, 0.3333, 0.625, 0.25, 0.625, 0.25, 0.625, 0.3333, 0.625, 0.1667, 0.625, 0.25, 0.625, 0.25, 0.625, 0.1667, 0.625, 0.5295, 0.625, 0.5, 0.625, 0.5, 0.625, 0.5295, 0.625, 0.8768, 0.625, 0.9393, 0.625, 0.9393, 0.625, 0.8768, 0.625, 0.4166, 0.625, 0.3333, 0.625, 0.3333, 0.625, 0.4166, 0.625, 0.25, 0.625, 0.1667, 0.625, 0.1667, 0.625, 0.25, 0.625, 0.4166, 0.625, 0.5, 0.625, 0.5, 0.625, 0.4166, 0.625, 0.6129, 0.625, 0.5295, 0.625, 0.5295, 0.625, 0.6129])
me_cube.materials.append(mat_material)
me_cube.use_mirror_vertex_groups = False
me_cube.update()

# ---- objects
ob_shopvender2 = bpy.data.objects.new('ShopVender2', me_cube)

# ---- transforms, parenting, visibility, modifiers, constraints
ob_shopvender2.location = (0.0, 0.0, 0.0)
ob_shopvender2.lock_rotations_4d = False
ob_shopvender2.empty_display_type = 'ARROWS'
ob_shopvender2.lineart.crease_threshold = 0.0

# ---- collection membership
col_collection.objects.link(ob_shopvender2)

# ---- scene / render settings (as saved in the file)
scene.frame_start = 1; scene.frame_end = 250; scene.frame_set(1)
scene.render.engine = 'BLENDER_EEVEE_NEXT'
scene.render.bake_bias = 0.0
scene.render.bake_samples = 0
scene.cycles.sampling_pattern = 'TABULATED_SOBOL'
scene.eevee.use_volume_custom_range = False
bpy.context.view_layer.update()

# ---- added for rendering (the .blend has no active camera and no usable light): camera, sun
cam_auto = bpy.data.cameras.new('AutoCamera')
cam_auto.lens = 50.0
cam_auto.sensor_width = 36.0
cam_auto.clip_end = 1000.0
ob_auto_camera = bpy.data.objects.new('AutoCamera', cam_auto)
scene.collection.objects.link(ob_auto_camera)
ob_auto_camera.location = (5.37087, -6.30742, 4.55306)
ob_auto_camera.rotation_euler = (1.09748, -7.21219e-08, 0.694738)
scene.camera = ob_auto_camera
light_auto_sun = bpy.data.lights.new('AutoSun', 'SUN')
light_auto_sun.energy = 3.0
light_auto_sun.angle = 0.0523599
ob_auto_sun = bpy.data.objects.new('AutoSun', light_auto_sun)
scene.collection.objects.link(ob_auto_sun)
ob_auto_sun.rotation_euler = (0.872665, 0.174533, 0.523599)
bpy.context.view_layer.update()
